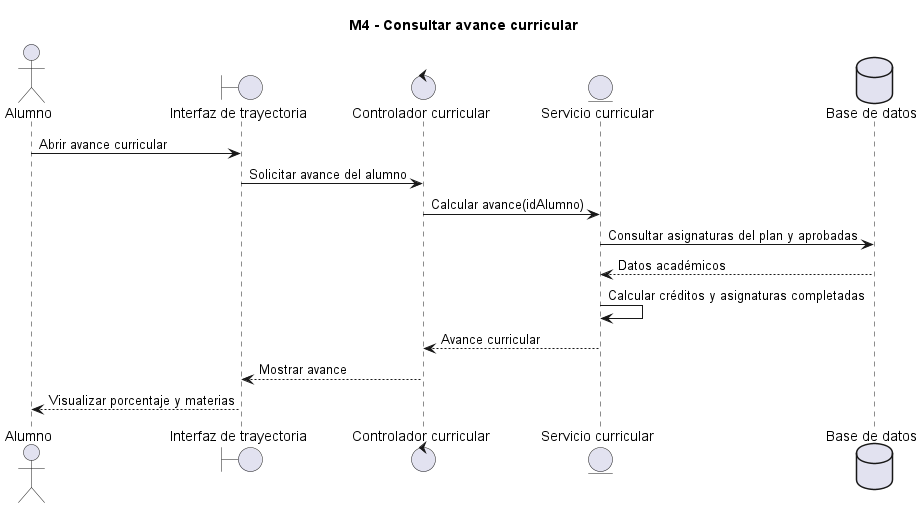

The diagram above was rendered by PlantUML. Its source (embedded in the PNG):
@startuml
title M4 - Consultar avance curricular
actor Alumno
boundary "Interfaz de trayectoria" as UI
control "Controlador curricular" as C
entity "Servicio curricular" as S
database "Base de datos" as BD

Alumno -> UI: Abrir avance curricular
UI -> C: Solicitar avance del alumno
C -> S: Calcular avance(idAlumno)
S -> BD: Consultar asignaturas del plan y aprobadas
BD --> S: Datos académicos
S -> S: Calcular créditos y asignaturas completadas
S --> C: Avance curricular
C --> UI: Mostrar avance
UI --> Alumno: Visualizar porcentaje y materias
@enduml